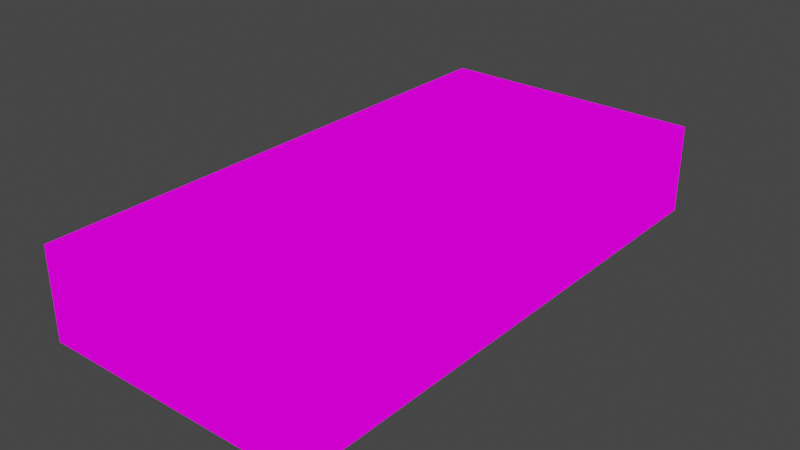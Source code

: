 # Source: cheapBed1.blend  (saved by Blender 2.82.7; exported with 4.5.12 LTS)
import bpy
from mathutils import Matrix  # noqa: F401  (used for matrix-valued properties, if any)

bpy.ops.wm.read_factory_settings(use_empty=True)
scene = bpy.context.scene
scene.name = 'Scene'

# ---- collections
col_collection = bpy.data.collections.new('Collection'); scene.collection.children.link(col_collection)

# ---- images (referenced by path relative to the original .blend; pixels are not part of the script)
import os
ASSET_DIR = os.environ.get("B2B_ASSET_DIR", "")  # directory of the original .blend (textures are referenced by path, not embedded)
HERE = os.path.dirname(os.path.abspath(__file__))  # packed textures are extracted next to this script under _unpacked/

def load_image(name, relpath, width, height, colorspace="sRGB"):
    """Load a texture the original file referenced (path relative to the .blend, or extracted next to this script)."""
    p = next((c for c in (os.path.join(HERE, relpath), os.path.join(ASSET_DIR, relpath)) if relpath and os.path.exists(c)), "")
    if p:
        img = bpy.data.images.load(p, check_existing=True)
        img.name = name
    else:  # same state as the original file: an image datablock whose file is absent (Cycles renders it pink)
        img = bpy.data.images.new(name, width, height)
        img.source = "FILE"
        img.filepath = "//" + (relpath or name)
    img.colorspace_settings.name = colorspace
    return img
img_cratesrefugeemisc_png = load_image('CratesRefugeeMisc.png', 'CratesRefugeeMisc.png', 1024, 1024, 'sRGB')

# ---- materials (node trees are filled in below, after node groups)
mat_cratesrefugeemisc = bpy.data.materials.new('CratesRefugeeMisc')
mat_cratesrefugeemisc.alpha_threshold = 0.0
mat_cratesrefugeemisc.use_transparent_shadow = False
mat_cratesrefugeemisc.line_color = (0.0, 0.0, 0.0, 1.0)

# ---- material node trees
mat_cratesrefugeemisc.use_nodes = True; mat_cratesrefugeemisc.node_tree.nodes.clear()
_N = mat_cratesrefugeemisc.node_tree.nodes; _L = mat_cratesrefugeemisc.node_tree.links
n0 = _N.new('ShaderNodeOutputMaterial'); n0.name = 'Material Output'; n0.location = (400, 0)
n1 = _N.new('ShaderNodeLightPath'); n1.name = 'Light Path'; n1.location = (0, 250)
n2 = _N.new('ShaderNodeBsdfTransparent'); n2.name = 'Transparent BSDF'; n2.location = (-200, -100)
n3 = _N.new('ShaderNodeEmission'); n3.name = 'Emission'; n3.location = (-200, -200)
n4 = _N.new('ShaderNodeMixShader'); n4.name = 'Mix Shader'; n4.location = (200, 0)
n5 = _N.new('ShaderNodeMixShader'); n5.name = 'Mix Shader.001'; n5.location = (0, -100)
n6 = _N.new('ShaderNodeTexImage'); n6.name = 'Image Texture'; n6.location = (-500, 100)
n6.image = img_cratesrefugeemisc_png
n6.interpolation = 'Closest'
_L.new(n6.outputs[0], n3.inputs[0])
_L.new(n6.outputs[1], n5.inputs[0])
_L.new(n2.outputs[0], n5.inputs[1])
_L.new(n2.outputs[0], n4.inputs[1])
_L.new(n3.outputs[0], n5.inputs[2])
_L.new(n5.outputs[0], n4.inputs[2])
_L.new(n1.outputs[0], n4.inputs[0])
_L.new(n4.outputs[0], n0.inputs[0])
n0.is_active_output = True

# ---- world
world_world = bpy.data.worlds.new('World'); scene.world = world_world
world_world.use_nodes = True; world_world.node_tree.nodes.clear()
_N = world_world.node_tree.nodes; _L = world_world.node_tree.links
n0 = _N.new('ShaderNodeOutputWorld'); n0.name = 'World Output'; n0.location = (300, 300)
n1 = _N.new('ShaderNodeBackground'); n1.name = 'Background'; n1.location = (10, 300)
n1.inputs[0].default_value = (0.05088, 0.05088, 0.05088, 1.0)
_L.new(n1.outputs[0], n0.inputs[0])
n0.is_active_output = True
world_world.color = (0.05088, 0.05088, 0.05088)
world_world.use_sun_shadow = False
world_world.sun_shadow_jitter_overblur = 0.0

# ---- meshes
me_cube = bpy.data.meshes.new('Cube')
me_cube.from_pydata([(0.0, -0.2417, 0.1312), (-0.5, 0.5083, 0.1312), (0.0, 0.2583, 0.1312), (-0.5, 0.2583, 0.1312), (0.25, 0.5083, 0.1312), (-0.5, 0.7583, -0.1188), (-0.25, 0.00826, 0.1312), (-0.25, -0.7417, 0.1312), (0.0, -0.4917, 0.1312), (0.25, 0.7583, 0.1312), (0.25, -0.7417, 0.1312), (0.25, 0.2583, 0.1312), (0.25, 0.00826, -0.1188), (-0.25, -0.7417, -0.1188), (-0.5, -0.4917, 0.1312), (0.0, -0.7417, 0.1312), (-0.25, -0.2417, 0.1312), (0.0, 0.5083, 0.1312), (0.0, 0.00826, 0.1312), (-0.25, -0.4917, 0.1312), (-0.5, 0.00826, -0.1188), (-0.25, 0.5083, 0.1312), (-0.5, -0.7417, 0.1312), (-0.5, -0.2417, 0.1312), (-0.25, 0.2583, 0.1312), (-0.25, -0.4917, -0.1188), (-0.25, -0.2417, -0.1188), (0.0, 0.5083, -0.1188), (0.25, -0.4917, 0.1312), (0.25, 0.5083, -0.1188), (0.25, -0.2417, 0.1312), (0.25, 0.00826, 0.1312), (-0.25, 0.7583, -0.1188), (0.25, 0.7583, -0.1188), (0.0, 0.7583, 0.1312), (-0.25, 0.7583, 0.1312), (-0.5, 0.7583, 0.1312), (0.0, 0.7583, -0.1188), (-0.5, -0.7417, -0.1188), (-0.5, 0.00826, 0.1312), (0.25, -0.7417, -0.1188), (0.0, 0.2583, -0.1188), (-0.25, 0.2583, -0.1188), (-0.5, -0.2417, -0.1188), (-0.5, -0.4917, -0.1188), (0.0, -0.7417, -0.1188), (0.25, -0.4917, -0.1188), (0.0, -0.4917, -0.1188), (0.0, -0.2417, -0.1188), (0.0, 0.00826, -0.1188), (-0.25, 0.5083, -0.1188), (0.25, -0.2417, -0.1188), (0.25, 0.2583, -0.1188), (-0.5, 0.5083, -0.1188), (-0.5, 0.2583, -0.1188), (-0.25, 0.00826, -0.1188)], [], [(4, 9, 34, 17), (31, 11, 2, 18), (30, 31, 18, 0), (11, 4, 17, 2), (15, 8, 19, 7), (8, 0, 16, 19), (28, 30, 0, 8), (10, 28, 8, 15), (0, 18, 6, 16), (18, 2, 24, 6), (2, 17, 21, 24), (17, 34, 35, 21), (7, 19, 14, 22), (19, 16, 23, 14), (16, 6, 39, 23), (6, 24, 3, 39), (24, 21, 1, 3), (21, 35, 36, 1), (40, 46, 28, 10), (46, 51, 30, 28), (51, 12, 31, 30), (12, 52, 11, 31), (52, 29, 4, 11), (29, 33, 9, 4), (33, 37, 34, 9), (37, 32, 35, 34), (32, 5, 36, 35), (5, 53, 1, 36), (53, 54, 3, 1), (54, 20, 39, 3), (20, 43, 23, 39), (43, 44, 14, 23), (44, 38, 22, 14), (38, 13, 7, 22), (13, 45, 15, 7), (45, 40, 10, 15), (13, 25, 47, 45), (25, 26, 48, 47), (45, 47, 46, 40), (47, 48, 51, 46), (38, 44, 25, 13), (44, 43, 26, 25), (43, 20, 55, 26), (26, 55, 49, 48), (55, 42, 41, 49), (48, 49, 12, 51), (49, 41, 52, 12), (42, 50, 27, 41), (41, 27, 29, 52), (20, 54, 42, 55), (54, 53, 50, 42), (53, 5, 32, 50), (50, 32, 37, 27), (27, 37, 33, 29)])
_uv = me_cube.uv_layers.new(name='UVMap')
_uv.uv.foreach_set('vector', [0.3473, 0.3251, 0.3611, 0.3251, 0.3611, 0.3499, 0.3473, 0.3499, 0.3195, 0.3251, 0.3333, 0.3251, 0.3333, 0.3499, 0.3195, 0.3499, 0.3056, 0.3251, 0.3194, 0.3251, 0.3194, 0.3499, 0.3056, 0.3499, 0.3334, 0.3251, 0.3472, 0.3251, 0.3472, 0.3499, 0.3334, 0.3499, 0.2778, 0.3251, 0.2916, 0.3251, 0.2916, 0.3499, 0.2778, 0.3499, 0.2917, 0.3251, 0.3055, 0.3251, 0.3055, 0.3499, 0.2917, 0.3499, 0.2917, 0.3251, 0.3055, 0.3251, 0.3055, 0.3499, 0.2917, 0.3499, 0.2778, 0.3251, 0.2916, 0.3251, 0.2916, 0.3499, 0.2778, 0.3499, 0.3056, 0.3251, 0.3194, 0.3251, 0.3194, 0.3499, 0.3056, 0.3499, 0.3195, 0.3251, 0.3333, 0.3251, 0.3333, 0.3499, 0.3195, 0.3499, 0.3334, 0.3251, 0.3472, 0.3251, 0.3472, 0.3499, 0.3334, 0.3499, 0.3473, 0.3251, 0.3611, 0.3251, 0.3611, 0.3499, 0.3473, 0.3499, 0.2778, 0.3501, 0.2916, 0.3501, 0.2916, 0.3749, 0.2778, 0.3749, 0.2917, 0.3501, 0.3055, 0.3501, 0.3055, 0.3749, 0.2917, 0.3749, 0.3056, 0.3501, 0.3194, 0.3501, 0.3194, 0.3749, 0.3056, 0.3749, 0.3195, 0.3501, 0.3333, 0.3501, 0.3333, 0.3749, 0.3195, 0.3749, 0.3334, 0.3501, 0.3472, 0.3501, 0.3472, 0.3749, 0.3334, 0.3749, 0.3473, 0.3501, 0.3611, 0.3501, 0.3611, 0.3749, 0.3473, 0.3749, 0.2778, 0.3001, 0.2916, 0.3001, 0.2916, 0.3249, 0.2778, 0.3249, 0.2917, 0.3001, 0.3055, 0.3001, 0.3055, 0.3249, 0.2917, 0.3249, 0.3056, 0.3001, 0.3194, 0.3001, 0.3194, 0.3249, 0.3056, 0.3249, 0.3195, 0.3001, 0.3333, 0.3001, 0.3333, 0.3249, 0.3195, 0.3249, 0.3334, 0.3001, 0.3472, 0.3001, 0.3472, 0.3249, 0.3334, 0.3249, 0.3473, 0.3001, 0.3611, 0.3001, 0.3611, 0.3249, 0.3473, 0.3249, 0.3195, 0.3001, 0.3333, 0.3001, 0.3333, 0.3249, 0.3195, 0.3249, 0.3195, 0.3001, 0.3333, 0.3001, 0.3333, 0.3249, 0.3195, 0.3249, 0.3195, 0.3001, 0.3333, 0.3001, 0.3333, 0.3249, 0.3195, 0.3249, 0.3195, 0.3001, 0.3333, 0.3001, 0.3333, 0.3249, 0.3195, 0.3249, 0.3195, 0.3001, 0.3333, 0.3001, 0.3333, 0.3249, 0.3195, 0.3249, 0.3195, 0.3001, 0.3333, 0.3001, 0.3333, 0.3249, 0.3195, 0.3249, 0.3195, 0.3001, 0.3333, 0.3001, 0.3333, 0.3249, 0.3195, 0.3249, 0.3195, 0.3001, 0.3333, 0.3001, 0.3333, 0.3249, 0.3195, 0.3249, 0.3195, 0.3001, 0.3333, 0.3001, 0.3333, 0.3249, 0.3195, 0.3249, 0.3195, 0.3001, 0.3333, 0.3001, 0.3333, 0.3249, 0.3195, 0.3249, 0.3195, 0.3001, 0.3333, 0.3001, 0.3333, 0.3249, 0.3195, 0.3249, 0.3195, 0.3001, 0.3333, 0.3001, 0.3333, 0.3249, 0.3195, 0.3249, 0.7917, 0.5001, 0.8055, 0.5001, 0.8055, 0.5249, 0.7917, 0.5249, 0.7917, 0.5001, 0.8055, 0.5001, 0.8055, 0.5249, 0.7917, 0.5249, 0.7917, 0.5001, 0.8055, 0.5001, 0.8055, 0.5249, 0.7917, 0.5249, 0.8056, 0.5001, 0.8194, 0.5001, 0.8194, 0.5249, 0.8056, 0.5249, 0.7917, 0.4751, 0.8055, 0.4751, 0.8055, 0.4999, 0.7917, 0.4999, 0.7917, 0.4751, 0.8055, 0.4751, 0.8055, 0.4999, 0.7917, 0.4999, 0.8056, 0.4751, 0.8194, 0.4751, 0.8194, 0.4999, 0.8056, 0.4999, 0.7917, 0.4751, 0.8055, 0.4751, 0.8055, 0.4999, 0.7917, 0.4999, 0.7917, 0.5001, 0.8055, 0.5001, 0.8055, 0.5249, 0.7917, 0.5249, 0.7917, 0.5001, 0.8055, 0.5001, 0.8055, 0.5249, 0.7917, 0.5249, 0.7917, 0.5001, 0.8055, 0.5001, 0.8055, 0.5249, 0.7917, 0.5249, 0.7917, 0.4751, 0.8055, 0.4751, 0.8055, 0.4999, 0.7917, 0.4999, 0.7917, 0.5001, 0.8055, 0.5001, 0.8055, 0.5249, 0.7917, 0.5249, 0.7917, 0.4751, 0.8055, 0.4751, 0.8055, 0.4999, 0.7917, 0.4999, 0.7917, 0.4751, 0.8055, 0.4751, 0.8055, 0.4999, 0.7917, 0.4999, 0.8056, 0.4751, 0.8194, 0.4751, 0.8194, 0.4999, 0.8056, 0.4999, 0.8056, 0.4751, 0.8194, 0.4751, 0.8194, 0.4999, 0.8056, 0.4999, 0.8056, 0.5001, 0.8194, 0.5001, 0.8194, 0.5249, 0.8056, 0.5249])
me_cube.materials.append(mat_cratesrefugeemisc)
me_cube.use_remesh_preserve_volume = False
me_cube.use_remesh_preserve_attributes = False
me_cube.use_mirror_vertex_groups = False
me_cube.update()

# ---- objects
ob_cube = bpy.data.objects.new('Cube', me_cube)

# ---- transforms, parenting, visibility, modifiers, constraints
ob_cube.location = (0.0, 0.0, 0.0)
ob_cube.lock_rotations_4d = False
ob_cube.empty_display_type = 'ARROWS'
ob_cube.lineart.crease_threshold = 0.0

# ---- collection membership
col_collection.objects.link(ob_cube)

# ---- scene / render settings (as saved in the file)
scene.frame_start = 1; scene.frame_end = 250; scene.frame_set(1)
scene.render.engine = 'BLENDER_EEVEE_NEXT'
scene.cycles.use_denoising = False
scene.cycles.samples = 128
scene.cycles.sampling_pattern = 'TABULATED_SOBOL'
scene.cycles.use_adaptive_sampling = False
scene.cycles.use_light_tree = False
scene.view_settings.view_transform = 'Filmic'
bpy.context.view_layer.update()

# ---- added for rendering (the .blend has no active camera): camera
cam_auto = bpy.data.cameras.new('AutoCamera')
cam_auto.lens = 50.0
cam_auto.sensor_width = 36.0
cam_auto.clip_end = 1000.0
ob_auto_camera = bpy.data.objects.new('AutoCamera', cam_auto)
scene.collection.objects.link(ob_auto_camera)
ob_auto_camera.location = (1.44379, -1.87429, 1.26121)
ob_auto_camera.rotation_euler = (1.09748, -7.21219e-08, 0.694738)
scene.camera = ob_auto_camera
bpy.context.view_layer.update()
